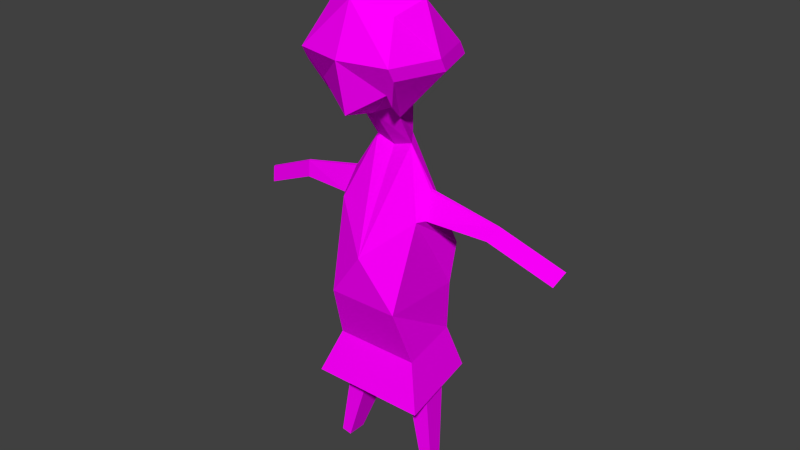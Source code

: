 # Source: geceG_zeli.blend  (saved by Blender 2.77.0; exported with 4.5.12 LTS)
import bpy
from mathutils import Matrix  # noqa: F401  (used for matrix-valued properties, if any)

bpy.ops.wm.read_factory_settings(use_empty=True)
scene = bpy.context.scene
scene.name = 'Scene'

# ---- collections
col_collection_1 = bpy.data.collections.new('Collection 1'); scene.collection.children.link(col_collection_1)

# ---- images (referenced by path relative to the original .blend; pixels are not part of the script)
import os
ASSET_DIR = os.environ.get("B2B_ASSET_DIR", "")  # directory of the original .blend (textures are referenced by path, not embedded)
HERE = os.path.dirname(os.path.abspath(__file__))  # packed textures are extracted next to this script under _unpacked/

def load_image(name, relpath, width, height, colorspace="sRGB"):
    """Load a texture the original file referenced (path relative to the .blend, or extracted next to this script)."""
    p = next((c for c in (os.path.join(HERE, relpath), os.path.join(ASSET_DIR, relpath)) if relpath and os.path.exists(c)), "")
    if p:
        img = bpy.data.images.load(p, check_existing=True)
        img.name = name
    else:  # same state as the original file: an image datablock whose file is absent (Cycles renders it pink)
        img = bpy.data.images.new(name, width, height)
        img.source = "FILE"
        img.filepath = "//" + (relpath or name)
    img.colorspace_settings.name = colorspace
    return img
img_colorpalette_jpg_001 = load_image('colorPalette.jpg.001', 'colorPalette.jpg', 1024, 1024, 'sRGB')

# ---- materials (node trees are filled in below, after node groups)
mat_material = bpy.data.materials.new('Material')
mat_material.alpha_threshold = 0.0
mat_material.roughness = 0.5
mat_material.line_color = (0.0, 0.0, 0.0, 1.0)

# ---- material node trees
mat_material.use_nodes = True; mat_material.node_tree.nodes.clear()
_N = mat_material.node_tree.nodes; _L = mat_material.node_tree.links
n0 = _N.new('ShaderNodeOutputMaterial'); n0.name = 'Material Output'; n0.location = (300, 300)
n1 = _N.new('ShaderNodeBsdfDiffuse'); n1.name = 'Diffuse BSDF'; n1.location = (10, 300)
n2 = _N.new('ShaderNodeTexCoord'); n2.name = 'Texture Coordinate'; n2.location = (120, 149)
n3 = _N.new('ShaderNodeTexImage'); n3.name = 'Image Texture'; n3.location = (367, 136)
n3.width = 140
n3.image = img_colorpalette_jpg_001
_L.new(n1.outputs[0], n0.inputs[0])
_L.new(n2.outputs[2], n3.inputs[0])
_L.new(n3.outputs[0], n1.inputs[0])
n0.is_active_output = True

# ---- world
world_world = bpy.data.worlds.new('World'); scene.world = world_world
world_world.color = (0.05088, 0.05088, 0.05088)
world_world.use_sun_shadow = False
world_world.sun_shadow_jitter_overblur = 0.0
world_world.cycles.sampling_method = 'NONE'
world_world.cycles.sample_map_resolution = 256

# ---- meshes
me_cube = bpy.data.meshes.new('Cube')
me_cube.from_pydata([(0.4031, -0.2835, 1.402), (0.1961, 0.2057, 0.9994), (0.2995, 0.3348, 1.702), (0.2995, 0.4192, 1.162), (0.2995, -0.1192, 1.6), (0.1457, -0.067, 1.05), (0.4031, 0.1197, 1.806), (0.4031, 0.5228, 1.402), (0.541, 0.1197, 1.402), (0.07143, -0.1552, 0.6519), (0.1664, -0.0215, 0.6272), (0.4117, -0.2903, -0.2331), (0.3662, 0.1645, 0.09464), (0.2595, -0.3883, -1.131), (0.371, 0.215, -1.131), (0.3729, -0.02975, 0.3061), (0.3761, -0.001859, 0.2995), (0.3798, -0.05793, 0.1084), (0.4078, 0.1028, 0.09874), (0.9543, -0.07304, 0.1659), (0.9537, -0.05648, 0.1616), (0.8904, -0.08977, 0.06733), (0.9008, 0.005669, 0.05306), (1.483, -0.1717, -0.07163), (1.482, -0.1552, -0.0759), (1.419, -0.1885, -0.1702), (1.429, -0.09303, -0.1844), (0.319, -0.2646, -1.327), (0.3761, 0.04894, -1.317), (0.1538, -0.3731, -1.355), (0.1538, 0.04894, -1.355), (0.4806, -0.02337, -2.272), (0.5039, 0.1044, -2.268), (0.4132, -0.06759, -2.284), (0.4132, 0.1044, -2.284), (0.3237, -0.3255, -0.6466), (0.309, 0.3745, -0.6466), (-0.4031, -0.2835, 1.402), (-0.1961, 0.2057, 0.9994), (9.128e-08, -0.2228, 1.704), (9.128e-08, -0.1613, 0.9994), (-0.2995, 0.3348, 1.702), (-0.2995, 0.4192, 1.162), (-0.2995, -0.1192, 1.6), (-0.1457, -0.067, 1.05), (9.128e-08, 0.5228, 0.9696), (9.128e-08, 0.4509, 1.806), (-0.4031, 0.1197, 1.806), (-0.4031, 0.5228, 1.402), (9.128e-08, 0.6113, 1.402), (-0.541, 0.1197, 1.402), (9.128e-08, -0.2835, 1.402), (9.128e-08, 0.2057, 0.8988), (9.128e-08, 0.1197, 2.012), (-0.07143, -0.1552, 0.6519), (-0.1664, -0.0215, 0.6272), (9.128e-08, -0.2015, 0.6272), (9.128e-08, -0.0215, 0.5778), (-0.4117, -0.2903, -0.2331), (-0.3662, 0.1645, 0.09464), (9.128e-08, -0.5568, -0.2331), (1.279e-07, 0.4143, -0.2331), (-0.2595, -0.3883, -1.131), (-0.371, 0.215, -1.131), (8.739e-08, -0.5969, -1.131), (8.739e-08, 0.215, -1.131), (-0.3729, -0.02975, 0.3061), (-0.3761, -0.001859, 0.2995), (-0.3798, -0.05793, 0.1084), (-0.4078, 0.1028, 0.09874), (-0.9543, -0.07304, 0.1659), (-0.9537, -0.05648, 0.1616), (-0.8904, -0.08977, 0.06733), (-0.9008, 0.005669, 0.05306), (-1.483, -0.1717, -0.07163), (-1.482, -0.1552, -0.0759), (-1.419, -0.1885, -0.1702), (-1.429, -0.09303, -0.1844), (-0.319, -0.2646, -1.327), (-0.3761, 0.04894, -1.317), (-0.1538, -0.3731, -1.355), (-0.1538, 0.04894, -1.355), (-0.4806, -0.02337, -2.272), (-0.5039, 0.1044, -2.268), (-0.4132, -0.06759, -2.284), (-0.4132, 0.1044, -2.284), (-0.3237, -0.3255, -0.6466), (-0.309, 0.3745, -0.6466), (9.128e-08, 0.3745, -0.6466), (9.128e-08, -0.5587, -0.6466), (0.1457, -0.1253, 0.9434), (0.1961, 0.1474, 0.893), (1.001e-07, -0.2197, 0.893), (0.2995, 0.3608, 1.056), (0.4031, -0.3418, 1.296), (0.4031, 0.4644, 1.296), (0.541, 0.06132, 1.296), (1.001e-07, -0.3418, 1.296), (-0.1457, -0.1253, 0.9434), (-0.1961, 0.1474, 0.893), (-0.2995, 0.3608, 1.056), (-0.4031, -0.3418, 1.296), (-0.4031, 0.4644, 1.296), (-0.541, 0.06132, 1.296), (0.357, -0.4885, -1.51), (0.5104, 0.3414, -1.51), (-0.357, -0.4885, -1.51), (-0.5104, 0.3414, -1.51), (7.942e-08, -0.7756, -1.51), (7.942e-08, 0.3414, -1.51)], [], [(1, 3, 93, 91), (4, 39, 51, 0), (2, 6, 8, 7), (6, 4, 0, 8), (46, 2, 7, 49), (37, 50, 103, 101), (52, 45, 3, 1), (44, 40, 92, 98), (49, 7, 3, 45), (4, 6, 53, 39), (6, 2, 46, 53), (57, 10, 61), (9, 56, 60, 11), (5, 40, 56, 9), (1, 5, 9, 10), (52, 1, 10, 57), (36, 35, 13, 14), (11, 12, 18, 17), (64, 65, 30, 29), (35, 89, 64, 13), (88, 36, 14, 65), (18, 16, 20, 22), (9, 11, 17, 15), (10, 9, 15, 16), (12, 10, 16, 18), (21, 22, 26, 25), (17, 18, 22, 21), (15, 17, 21, 19), (16, 15, 19, 20), (24, 23, 25, 26), (19, 21, 25, 23), (20, 19, 23, 24), (22, 20, 24, 26), (29, 30, 34, 33), (65, 14, 28, 30), (14, 13, 27, 28), (13, 64, 29, 27), (33, 34, 32, 31), (27, 29, 33, 31), (30, 28, 32, 34), (28, 27, 31, 32), (61, 12, 36, 88), (11, 60, 89, 35), (12, 11, 35, 36), (50, 48, 102, 103), (43, 37, 51, 39), (41, 48, 50, 47), (47, 50, 37, 43), (46, 49, 48, 41), (38, 44, 98, 99), (52, 38, 42, 45), (42, 38, 99, 100), (49, 45, 42, 48), (43, 39, 53, 47), (47, 53, 46, 41), (57, 61, 55), (54, 58, 60, 56), (44, 54, 56, 40), (38, 55, 54, 44), (52, 57, 55, 38), (87, 63, 62, 86), (58, 68, 69, 59), (64, 80, 81, 65), (86, 62, 64, 89), (88, 65, 63, 87), (69, 73, 71, 67), (54, 66, 68, 58), (55, 67, 66, 54), (59, 69, 67, 55), (72, 76, 77, 73), (68, 72, 73, 69), (66, 70, 72, 68), (67, 71, 70, 66), (75, 77, 76, 74), (70, 74, 76, 72), (71, 75, 74, 70), (73, 77, 75, 71), (80, 84, 85, 81), (65, 81, 79, 63), (63, 79, 78, 62), (62, 78, 80, 64), (84, 82, 83, 85), (78, 82, 84, 80), (81, 85, 83, 79), (79, 83, 82, 78), (61, 88, 87, 59), (58, 86, 89, 60), (59, 87, 86, 58), (94, 97, 92, 90), (95, 96, 91, 93), (96, 94, 90, 91), (101, 98, 92, 97), (102, 100, 99, 103), (103, 99, 98, 101), (51, 37, 101, 97), (5, 1, 91, 90), (7, 8, 96, 95), (40, 5, 90, 92), (8, 0, 94, 96), (48, 42, 100, 102), (3, 7, 95, 93), (0, 51, 97, 94), (64, 13, 104, 108), (65, 63, 107, 109), (63, 62, 106, 107), (14, 65, 109, 105), (13, 14, 105, 104), (62, 64, 108, 106), (61, 10, 12), (55, 61, 59)])
_uv = me_cube.uv_layers.new(name='UVMap')
_uv.uv.foreach_set('vector', [0.9652, 0.2788, 0.9654, 0.2795, 0.9653, 0.2793, 0.9651, 0.2785, 0.9576, 0.2902, 0.957, 0.2903, 0.957, 0.2894, 0.9578, 0.2894, 0.9622, 0.2902, 0.9627, 0.2905, 0.9621, 0.2913, 0.9616, 0.2904, 0.9627, 0.2905, 0.9627, 0.2915, 0.9626, 0.2922, 0.9621, 0.2913, 0.3094, 0.02254, 0.3099, 0.02309, 0.3099, 0.02415, 0.3092, 0.0238, 0.9643, 0.2901, 0.9638, 0.2911, 0.9637, 0.2907, 0.9642, 0.2897, 0.309, 0.02597, 0.3084, 0.02597, 0.3086, 0.02504, 0.309, 0.02536, 0.3135, 0.02473, 0.3135, 0.02518, 0.3133, 0.02518, 0.3134, 0.02473, 0.3092, 0.0238, 0.3099, 0.02415, 0.3096, 0.02471, 0.3089, 0.02504, 0.9576, 0.2902, 0.9578, 0.291, 0.957, 0.2916, 0.957, 0.2903, 0.9652, 0.2833, 0.9647, 0.2832, 0.9645, 0.2822, 0.9652, 0.282, 0.3098, 0.01352, 0.31, 0.0134, 0.3096, 0.01619, 0.9897, 0.01564, 0.9896, 0.01547, 0.9899, 0.01261, 0.9906, 0.01316, 0.3142, 0.01912, 0.314, 0.01878, 0.3141, 0.01769, 0.3142, 0.01785, 0.3097, 0.02578, 0.3102, 0.02583, 0.3102, 0.02712, 0.31, 0.0271, 0.3099, 0.01263, 0.3103, 0.01241, 0.31, 0.0134, 0.3098, 0.01352, 0.9891, 0.01516, 0.9878, 0.01481, 0.9878, 0.01328, 0.9889, 0.01361, 0.3122, 0.01834, 0.3135, 0.01868, 0.3129, 0.01955, 0.3126, 0.01949, 0.9874, 0.0188, 0.9889, 0.0188, 0.9886, 0.01954, 0.9878, 0.01954, 0.9905, 0.01191, 0.99, 0.01144, 0.9901, 0.01003, 0.9906, 0.01043, 0.9849, 0.01523, 0.9855, 0.01536, 0.9855, 0.0168, 0.9848, 0.01665, 0.3161, 0.02732, 0.3157, 0.02757, 0.3157, 0.02572, 0.3159, 0.0258, 0.3122, 0.02101, 0.3122, 0.01834, 0.3126, 0.01949, 0.3126, 0.02011, 0.3148, 0.01924, 0.315, 0.01912, 0.3147, 0.02033, 0.3146, 0.02035, 0.3136, 0.02082, 0.3148, 0.01924, 0.3146, 0.02035, 0.3143, 0.02063, 0.3102, 0.02419, 0.31, 0.02419, 0.31, 0.02252, 0.3102, 0.02251, 0.3102, 0.02578, 0.3099, 0.02575, 0.31, 0.02419, 0.3102, 0.02419, 0.3159, 0.01418, 0.3162, 0.01437, 0.316, 0.01594, 0.3158, 0.01605, 0.3146, 0.02035, 0.3147, 0.02033, 0.3148, 0.02219, 0.3148, 0.02219, 0.3153, 0.01787, 0.3153, 0.01786, 0.3153, 0.01819, 0.3151, 0.01819, 0.3158, 0.01605, 0.316, 0.01594, 0.3162, 0.01775, 0.316, 0.01786, 0.3148, 0.02219, 0.3148, 0.02219, 0.315, 0.02395, 0.315, 0.02396, 0.3159, 0.0258, 0.3157, 0.02572, 0.3159, 0.02396, 0.3161, 0.02403, 0.3123, 0.02176, 0.3131, 0.02176, 0.3132, 0.02473, 0.3129, 0.02473, 0.9848, 0.01665, 0.9855, 0.0168, 0.9855, 0.0173, 0.9851, 0.01732, 0.9889, 0.01361, 0.9878, 0.01328, 0.9881, 0.01276, 0.9887, 0.01296, 0.9878, 0.01328, 0.9874, 0.01309, 0.9879, 0.01256, 0.9881, 0.01276, 0.3135, 0.02564, 0.3135, 0.02617, 0.3133, 0.02617, 0.3133, 0.02577, 0.3093, 0.02504, 0.3097, 0.02507, 0.3097, 0.02748, 0.3095, 0.02747, 0.3096, 0.01953, 0.31, 0.01951, 0.31, 0.02251, 0.3099, 0.02251, 0.3132, 0.01517, 0.3126, 0.01497, 0.3134, 0.01224, 0.3136, 0.01233, 0.985, 0.01398, 0.9857, 0.01414, 0.9855, 0.01536, 0.9849, 0.01523, 0.9906, 0.01316, 0.9899, 0.01261, 0.99, 0.01144, 0.9905, 0.01191, 0.989, 0.01647, 0.9877, 0.01613, 0.9878, 0.01481, 0.9891, 0.01516, 0.9638, 0.2911, 0.9633, 0.292, 0.9632, 0.2916, 0.9637, 0.2907, 0.9565, 0.2902, 0.9563, 0.2894, 0.957, 0.2894, 0.957, 0.2903, 0.9639, 0.2921, 0.9633, 0.292, 0.9638, 0.2911, 0.9643, 0.2919, 0.9643, 0.2919, 0.9638, 0.2911, 0.9643, 0.2901, 0.9643, 0.2909, 0.3094, 0.02254, 0.3092, 0.0238, 0.3085, 0.02338, 0.3088, 0.02251, 0.9653, 0.2879, 0.9655, 0.2887, 0.9653, 0.289, 0.9651, 0.2882, 0.309, 0.02597, 0.309, 0.02659, 0.3086, 0.02691, 0.3084, 0.02597, 0.9655, 0.2872, 0.9653, 0.2879, 0.9651, 0.2882, 0.9653, 0.2874, 0.3092, 0.0238, 0.3089, 0.02504, 0.3085, 0.02414, 0.3085, 0.02338, 0.9565, 0.2902, 0.957, 0.2903, 0.957, 0.2916, 0.9563, 0.291, 0.965, 0.2809, 0.9652, 0.282, 0.9645, 0.2822, 0.9646, 0.2814, 0.3098, 0.01352, 0.3096, 0.01619, 0.3096, 0.01332, 0.9894, 0.01556, 0.9891, 0.01272, 0.9899, 0.01261, 0.9896, 0.01547, 0.3137, 0.01896, 0.3139, 0.01777, 0.3141, 0.01769, 0.314, 0.01878, 0.3111, 0.01224, 0.3108, 0.01353, 0.3105, 0.01353, 0.3106, 0.01224, 0.3099, 0.01263, 0.3098, 0.01352, 0.3096, 0.01332, 0.3095, 0.01224, 0.9874, 0.01496, 0.9872, 0.01651, 0.9861, 0.01684, 0.9861, 0.0153, 0.3106, 0.0162, 0.3109, 0.01505, 0.3112, 0.01499, 0.3119, 0.01587, 0.9857, 0.0238, 0.9861, 0.02306, 0.9869, 0.02306, 0.9873, 0.0238, 0.9894, 0.01156, 0.9896, 0.01015, 0.9901, 0.01003, 0.99, 0.01144, 0.9849, 0.01523, 0.9848, 0.01665, 0.9841, 0.01649, 0.9844, 0.0151, 0.3089, 0.01487, 0.308, 0.01476, 0.3079, 0.01437, 0.309, 0.01422, 0.3105, 0.01353, 0.3109, 0.01443, 0.3109, 0.01505, 0.3106, 0.0162, 0.3108, 0.01353, 0.311, 0.01444, 0.3109, 0.01443, 0.3105, 0.01353, 0.3089, 0.01604, 0.3089, 0.01487, 0.309, 0.01422, 0.3096, 0.01332, 0.3162, 0.02563, 0.3162, 0.02396, 0.3164, 0.02398, 0.3164, 0.02565, 0.3161, 0.02722, 0.3162, 0.02563, 0.3164, 0.02565, 0.3164, 0.02722, 0.3158, 0.0217, 0.3157, 0.01983, 0.316, 0.01993, 0.3161, 0.02151, 0.3135, 0.0241, 0.3135, 0.02245, 0.3135, 0.02244, 0.3135, 0.02411, 0.3152, 0.0182, 0.3153, 0.01852, 0.3151, 0.01852, 0.3151, 0.01819, 0.3157, 0.01983, 0.3159, 0.01801, 0.3161, 0.01812, 0.316, 0.01993, 0.3135, 0.02245, 0.3135, 0.02101, 0.3135, 0.02101, 0.3135, 0.02244, 0.308, 0.01476, 0.307, 0.01522, 0.3069, 0.01483, 0.3079, 0.01437, 0.3107, 0.02527, 0.3112, 0.0223, 0.3116, 0.0223, 0.3115, 0.02527, 0.9848, 0.01665, 0.9845, 0.01719, 0.9841, 0.01698, 0.9841, 0.01649, 0.9872, 0.01651, 0.987, 0.01716, 0.9864, 0.01736, 0.9861, 0.01684, 0.9861, 0.01684, 0.9864, 0.01736, 0.9862, 0.01756, 0.9857, 0.01703, 0.3098, 0.02557, 0.3097, 0.02544, 0.3097, 0.02504, 0.3098, 0.02504, 0.309, 0.02748, 0.3092, 0.02505, 0.3093, 0.02504, 0.3093, 0.02745, 0.309, 0.0194, 0.3083, 0.02217, 0.3081, 0.02208, 0.3086, 0.01919, 0.3115, 0.01937, 0.3119, 0.02222, 0.3117, 0.0223, 0.311, 0.01957, 0.985, 0.01398, 0.9849, 0.01523, 0.9844, 0.0151, 0.9844, 0.01383, 0.9891, 0.01272, 0.9894, 0.01156, 0.99, 0.01144, 0.9899, 0.01261, 0.9873, 0.01365, 0.9874, 0.01496, 0.9861, 0.0153, 0.986, 0.01399, 0.9578, 0.289, 0.957, 0.289, 0.957, 0.288, 0.9573, 0.2883, 0.9615, 0.2907, 0.962, 0.2916, 0.9613, 0.2923, 0.9613, 0.2915, 0.962, 0.2916, 0.9625, 0.2926, 0.9617, 0.2929, 0.9613, 0.2923, 0.9563, 0.289, 0.9567, 0.2883, 0.957, 0.288, 0.957, 0.289, 0.9632, 0.2916, 0.963, 0.2909, 0.963, 0.29, 0.9637, 0.2907, 0.9637, 0.2907, 0.963, 0.29, 0.9634, 0.2894, 0.9642, 0.2897, 0.957, 0.2894, 0.9563, 0.2894, 0.9563, 0.289, 0.957, 0.289, 0.9654, 0.278, 0.9652, 0.2788, 0.9651, 0.2785, 0.9653, 0.2777, 0.9616, 0.2904, 0.9621, 0.2913, 0.962, 0.2916, 0.9615, 0.2907, 0.3135, 0.02518, 0.3135, 0.02564, 0.3134, 0.02564, 0.3133, 0.02518, 0.9621, 0.2913, 0.9626, 0.2922, 0.9625, 0.2926, 0.962, 0.2916, 0.9578, 0.2889, 0.9579, 0.2896, 0.9578, 0.2899, 0.9578, 0.2892, 0.959, 0.2902, 0.9593, 0.2896, 0.9592, 0.2899, 0.9589, 0.2905, 0.9578, 0.2894, 0.957, 0.2894, 0.957, 0.289, 0.9578, 0.289, 0.9905, 0.0206, 0.9905, 0.01979, 0.9912, 0.01949, 0.9911, 0.0206, 0.9911, 0.01162, 0.9911, 0.01278, 0.9906, 0.01322, 0.9906, 0.01162, 0.9905, 0.01908, 0.9905, 0.01721, 0.9912, 0.01691, 0.9912, 0.01949, 0.9911, 0.01047, 0.9911, 0.01162, 0.9906, 0.01162, 0.9906, 0.01003, 0.9904, 0.02402, 0.9904, 0.02215, 0.9912, 0.02174, 0.9912, 0.02432, 0.9905, 0.02141, 0.9905, 0.0206, 0.9911, 0.0206, 0.9912, 0.02172, 0.985, 0.01398, 0.9855, 0.01119, 0.9857, 0.01414, 0.9851, 0.01111, 0.985, 0.01398, 0.9844, 0.01383])
me_cube.materials.append(mat_material)
me_cube.use_remesh_preserve_volume = False
me_cube.use_remesh_preserve_attributes = False
me_cube.use_mirror_vertex_groups = False
me_cube.update()
arm_armature_001 = bpy.data.armatures.new('Armature.001')  # bones are not reproduced

# ---- objects
ob_armature = bpy.data.objects.new('Armature', arm_armature_001)
ob_geceg_zeli = bpy.data.objects.new('geceGüzeli', me_cube)

# ---- transforms, parenting, visibility, modifiers, constraints
ob_armature.location = (0.0, 0.0, 0.2786)
ob_armature.scale = (0.663, 0.663, 0.663)
ob_armature.hide_viewport = True
ob_armature.show_in_front = True
ob_armature.lineart.crease_threshold = 0.0
ob_geceg_zeli.parent = ob_armature
ob_geceg_zeli.matrix_parent_inverse = Matrix(((1.508, 0.0, 0.0, 0.0), (0.0, 1.508, 0.0, 0.0), (0.0, 0.0, 1.508, -0.4203), (0.0, 0.0, 0.0, 1.0)))
ob_geceg_zeli.location = (7.05e-08, 0.0528, 1.02)
ob_geceg_zeli.rotation_euler = (0.0, -0.0, 3.142)
ob_geceg_zeli.scale = (0.417, 0.417, 0.417)
ob_geceg_zeli.lock_rotations_4d = False
ob_geceg_zeli.empty_display_type = 'ARROWS'
ob_geceg_zeli.lineart.crease_threshold = 0.0
_vg = ob_geceg_zeli.vertex_groups.new(name='Torso')
for _i, _w in zip([11, 12, 13, 14, 17, 18, 27, 29, 30, 35, 36, 58, 59, 60, 61, 62, 63, 64, 65, 68, 69, 78, 80, 81, 86, 87, 88, 89, 104, 105, 106, 107, 108, 109], [0.7512, 0.4633, 0.5914, 0.03864, 0.06794, 0.08897, 0.1261, 0.1799, 0.0629, 0.8784, 0.7201, 0.7525, 0.4652, 0.8549, 0.5022, 0.5966, 0.07161, 0.6313, 0.7032, 0.07251, 0.09252, 0.1323, 0.1863, 0.07396, 0.8796, 0.7244, 0.8442, 0.8934, 0.5914, 0.03864, 0.5966, 0.07161, 0.6313, 0.7032]): _vg.add([_i], _w, 'REPLACE')
_vg = ob_geceg_zeli.vertex_groups.new(name='Chest')
for _i, _w in zip([12, 18, 36, 59, 61, 69, 87, 88], [0.3249, 0.04902, 0.08668, 0.3255, 0.442, 0.0511, 0.08695, 0.0666]): _vg.add([_i], _w, 'REPLACE')
_vg = ob_geceg_zeli.vertex_groups.new(name='Arm.R')
for _i, _w in zip([55, 58, 59, 60, 66, 67, 68, 69, 70, 71, 72, 73, 86, 87], [0.03194, 0.2337, 0.2424, 0.0377, 0.9431, 0.9464, 0.8965, 0.8442, 0.9874, 0.9883, 0.9946, 0.9984, 0.03724, 0.05696]): _vg.add([_i], _w, 'REPLACE')
_vg = ob_geceg_zeli.vertex_groups.new(name='Hand.R')
for _i, _w in zip([74, 75, 76, 77], [0.985, 0.9823, 0.9804, 0.9888]): _vg.add([_i], _w, 'REPLACE')
_vg = ob_geceg_zeli.vertex_groups.new(name='Neck')
for _i, _w in zip([1, 3, 9, 10, 15, 16, 38, 40, 42, 45, 52, 54, 55, 56, 57, 60, 66, 67, 91, 92, 93, 99, 100], [0.03143, 0.02366, 0.9646, 0.9507, 0.04506, 0.03875, 0.03142, 0.02592, 0.02365, 0.01799, 0.124, 0.9646, 0.9505, 0.9616, 0.9984, 0.01976, 0.03842, 0.03166, 0.03143, 0.02592, 0.02366, 0.03142, 0.02365]): _vg.add([_i], _w, 'REPLACE')
_vg = ob_geceg_zeli.vertex_groups.new(name='Head')
for _i, _w in zip([0, 1, 2, 3, 4, 5, 6, 7, 8, 37, 38, 39, 40, 41, 42, 43, 44, 45, 46, 47, 48, 49, 50, 51, 52, 53, 90, 91, 92, 93, 94, 95, 96, 97, 98, 99, 100, 101, 102, 103], [0.9963, 0.9575, 0.9977, 0.9616, 0.9982, 0.9777, 0.9986, 0.9912, 0.9938, 0.9963, 0.9575, 0.9989, 0.9608, 0.9977, 0.9616, 0.9982, 0.9777, 0.9646, 0.9986, 0.9986, 0.9912, 0.9918, 0.9938, 0.9951, 0.8712, 0.9995, 0.9777, 0.9575, 0.9608, 0.9616, 0.9963, 0.9912, 0.9938, 0.9951, 0.9777, 0.9575, 0.9616, 0.9963, 0.9912, 0.9938]): _vg.add([_i], _w, 'REPLACE')
_vg = ob_geceg_zeli.vertex_groups.new(name='Arm.L')
for _i, _w in zip([10, 11, 12, 15, 16, 17, 18, 19, 20, 21, 22, 35, 36, 60], [0.03157, 0.2352, 0.2442, 0.9396, 0.9426, 0.9024, 0.8485, 0.9869, 0.9879, 0.9948, 0.9989, 0.03776, 0.05726, 0.03827]): _vg.add([_i], _w, 'REPLACE')
_vg = ob_geceg_zeli.vertex_groups.new(name='Hand.L')
for _i, _w in zip([23, 24, 25, 26], [0.9875, 0.9851, 0.9831, 0.9916]): _vg.add([_i], _w, 'REPLACE')
_vg = ob_geceg_zeli.vertex_groups.new(name='UpperLeg.R')
for _i, _w in zip([13, 29, 62, 63, 64, 65, 78, 79, 80, 81, 86, 87, 88, 89, 104, 106, 107, 108, 109], [0.03073, 0.0164, 0.3503, 0.9156, 0.1771, 0.1428, 0.821, 0.9979, 0.7593, 0.8928, 0.06059, 0.1363, 0.02298, 0.01979, 0.03073, 0.3503, 0.9156, 0.1771, 0.1428]): _vg.add([_i], _w, 'REPLACE')
_vg = ob_geceg_zeli.vertex_groups.new(name='LowerLeg.R')
for _i, _w in zip([78, 82, 83, 84, 85], [0.008732, 0.9896, 0.9977, 0.9764, 0.9972]): _vg.add([_i], _w, 'REPLACE')
_vg = ob_geceg_zeli.vertex_groups.new(name='UpperLeg.L')
for _i, _w in zip([13, 14, 27, 28, 29, 30, 35, 36, 62, 64, 65, 80, 88, 89, 104, 105, 106, 108, 109], [0.3572, 0.9479, 0.8293, 0.9962, 0.7685, 0.909, 0.06198, 0.1412, 0.03338, 0.1801, 0.1478, 0.01982, 0.02576, 0.02116, 0.3572, 0.9479, 0.03338, 0.1801, 0.1478]): _vg.add([_i], _w, 'REPLACE')
_vg = ob_geceg_zeli.vertex_groups.new(name='LowerLeg.L')
for _i, _w in zip([27, 31, 32, 33, 34], [0.007023, 0.9901, 0.9964, 0.9782, 0.9981]): _vg.add([_i], _w, 'REPLACE')
_vg = ob_geceg_zeli.vertex_groups.new(name='Floor')
_m = ob_geceg_zeli.modifiers.new('Armature', 'ARMATURE')
_m.object = ob_armature

# ---- collection membership
col_collection_1.objects.link(ob_armature)
col_collection_1.objects.link(ob_geceg_zeli)

# ---- scene / render settings (as saved in the file)
scene.frame_start = 1; scene.frame_end = 250; scene.frame_set(0)
scene.render.engine = 'CYCLES'
scene.render.resolution_percentage = 50
scene.render.dither_intensity = 0.0
scene.cycles.use_denoising = False
scene.cycles.samples = 10
scene.cycles.sampling_pattern = 'TABULATED_SOBOL'
scene.cycles.light_sampling_threshold = 0.0
scene.cycles.use_adaptive_sampling = False
scene.cycles.use_light_tree = False
scene.cycles.blur_glossy = 0.0
scene.cycles.pixel_filter_type = 'GAUSSIAN'
scene.cycles.sample_clamp_indirect = 0.0
scene.view_settings.view_transform = 'Standard'
bpy.context.view_layer.update()

# ---- added for rendering (the .blend has no active camera and no usable light): camera, sun
cam_auto = bpy.data.cameras.new('AutoCamera')
cam_auto.lens = 50.0
cam_auto.sensor_width = 36.0
cam_auto.clip_end = 1000.0
ob_auto_camera = bpy.data.objects.new('AutoCamera', cam_auto)
scene.collection.objects.link(ob_auto_camera)
ob_auto_camera.location = (2.09024, -2.4196, 2.63383)
ob_auto_camera.rotation_euler = (1.09748, -7.21219e-08, 0.694738)
scene.camera = ob_auto_camera
light_auto_sun = bpy.data.lights.new('AutoSun', 'SUN')
light_auto_sun.energy = 3.0
light_auto_sun.angle = 0.0523599
ob_auto_sun = bpy.data.objects.new('AutoSun', light_auto_sun)
scene.collection.objects.link(ob_auto_sun)
ob_auto_sun.rotation_euler = (0.872665, 0.174533, 0.523599)
bpy.context.view_layer.update()
